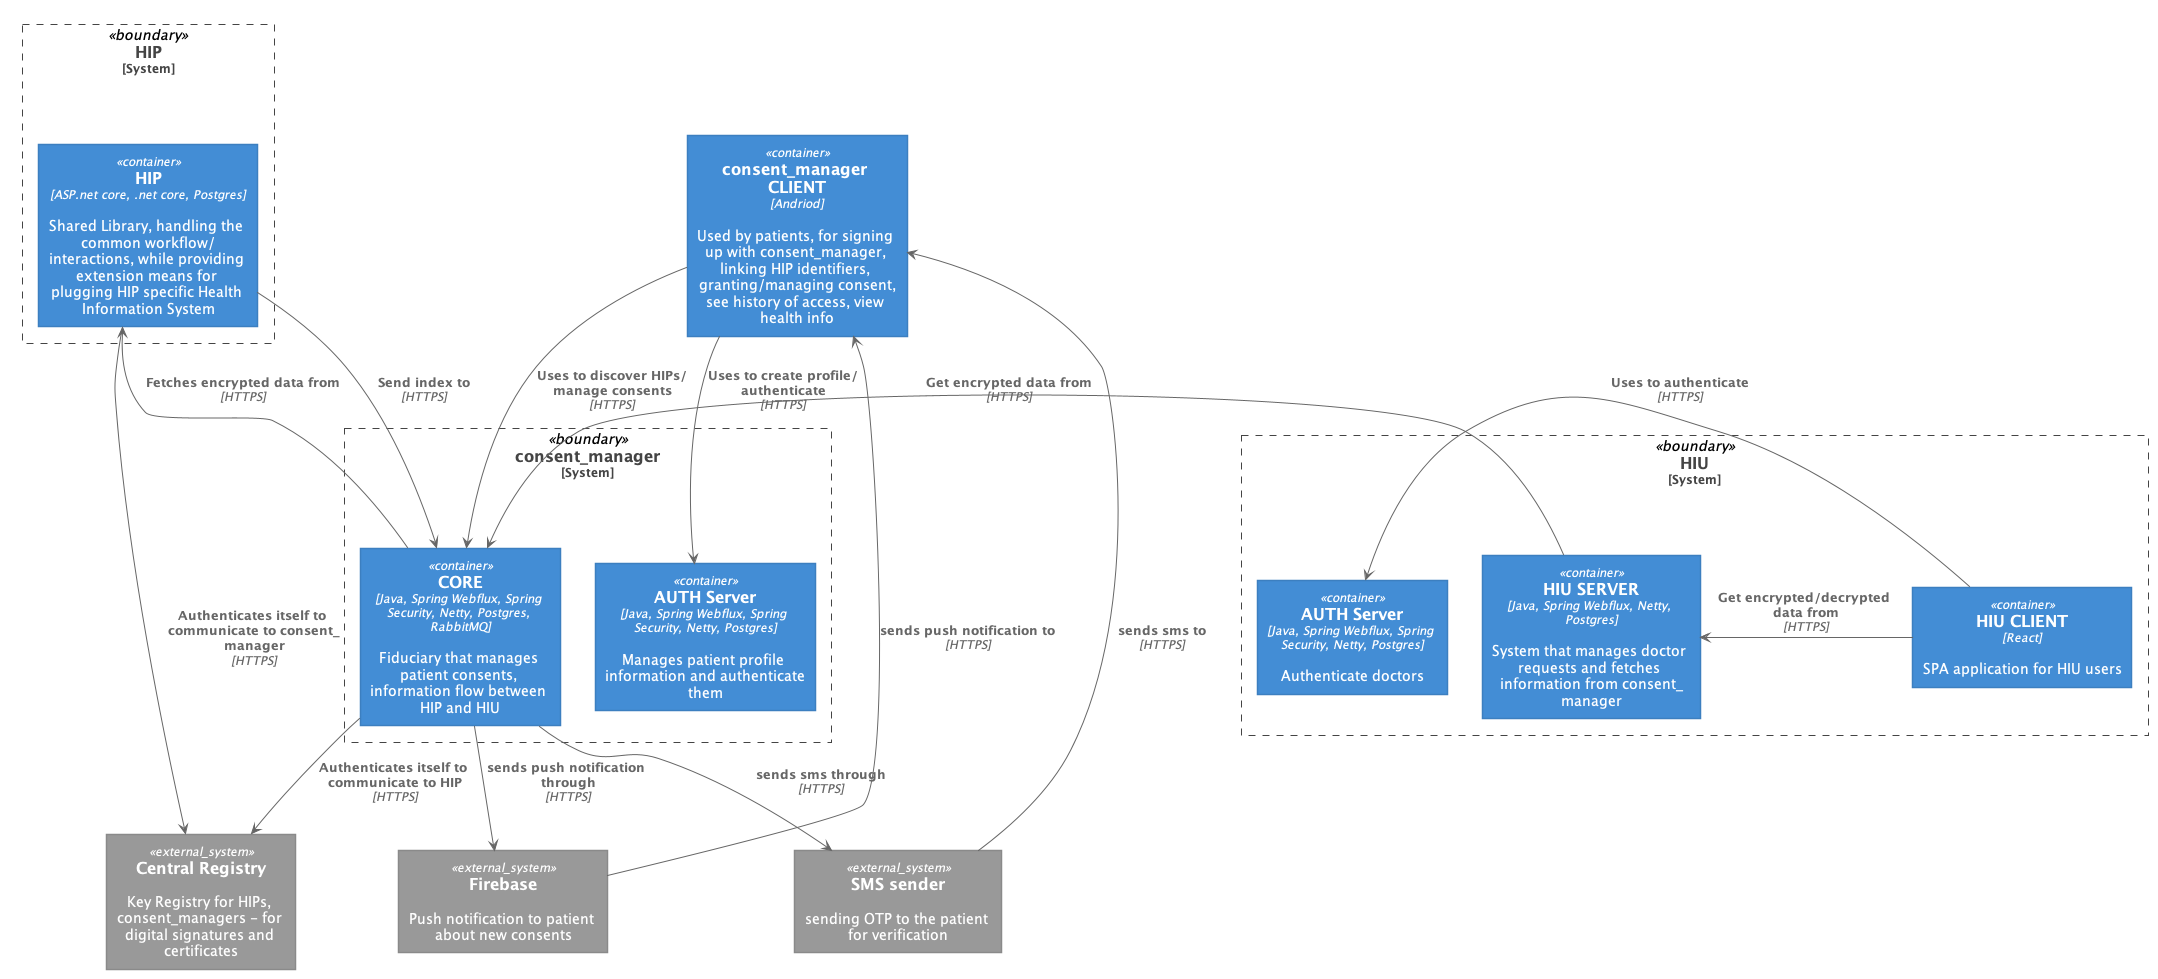

The diagram above was rendered by PlantUML. Its source (embedded in the PNG):
@startuml "architecture"





skinparam defaultTextAlignment center

skinparam wrapWidth 200
skinparam maxMessageSize 150

skinparam rectangle {
    StereotypeFontSize 12
    shadowing false
}

skinparam database {
    StereotypeFontSize 12
    shadowing false
}

skinparam Arrow {
    Color #666666
    FontColor #666666
    FontSize 12
}

skinparam rectangle<<boundary>> {
    Shadowing false
    StereotypeFontSize 0
    FontColor #444444
    BorderColor #444444
    BorderStyle dashed
}






















skinparam rectangle<<person>> {
    StereotypeFontColor #FFFFFF
    FontColor #FFFFFF
    BackgroundColor #08427B
    BorderColor #073B6F
}

skinparam rectangle<<external_person>> {
    StereotypeFontColor #FFFFFF
    FontColor #FFFFFF
    BackgroundColor #686868
    BorderColor #8A8A8A
}

skinparam rectangle<<system>> {
    StereotypeFontColor #FFFFFF
    FontColor #FFFFFF
    BackgroundColor #1168BD
    BorderColor #3C7FC0
}

skinparam rectangle<<external_system>> {
    StereotypeFontColor #FFFFFF
    FontColor #FFFFFF
    BackgroundColor #999999
    BorderColor #8A8A8A
}

skinparam database<<system>> {
    StereotypeFontColor #FFFFFF
    FontColor #FFFFFF
    BackgroundColor #1168BD
    BorderColor #3C7FC0
}

skinparam database<<external_system>> {
    StereotypeFontColor #FFFFFF
    FontColor #FFFFFF
    BackgroundColor #999999
    BorderColor #8A8A8A
}
















skinparam rectangle<<container>> {
    StereotypeFontColor #FFFFFF
    FontColor #FFFFFF
    BackgroundColor #438DD5
    BorderColor #3C7FC0
}

skinparam database<<container>> {
    StereotypeFontColor #FFFFFF
    FontColor #FFFFFF
    BackgroundColor #438DD5
    BorderColor #3C7FC0
}








skinparam wrapWidth 200
skinparam maxMessageSize 200

top to bottom direction

rectangle "==consent_manager CLIENT\n//<size:12>[Andriod]</size>//\n\n Used by patients, for signing up with consent_manager, linking HIP identifiers, granting/managing consent, see history of access, view health info" <<container>> as consent_manager_client

rectangle "==consent_manager\n<size:12>[System]</size>" <<boundary>> as c1 {
    rectangle "==AUTH Server\n//<size:12>[Java, Spring Webflux, Spring Security, Netty, Postgres]</size>//\n\n Manages patient profile information and authenticate them" <<container>> as consent_manager_auth
    rectangle "==CORE\n//<size:12>[Java, Spring Webflux, Spring Security, Netty, Postgres, RabbitMQ]</size>//\n\n Fiduciary that manages patient consents, information flow between HIP and HIU" <<container>> as consent_manager_core
}

rectangle "==HIP\n<size:12>[System]</size>" <<boundary>> as c2 {
    rectangle "==HIP\n//<size:12>[ASP.net core, .net core, Postgres]</size>//\n\n Shared Library, handling the common workflow/interactions, while providing extension means for plugging HIP specific Health Information System" <<container>> as hip
}

rectangle "==HIU\n<size:12>[System]</size>" <<boundary>> as c3 {
    rectangle "==AUTH Server\n//<size:12>[Java, Spring Webflux, Spring Security, Netty, Postgres]</size>//\n\n Authenticate doctors" <<container>> as hiu_auth
    rectangle "==HIU SERVER\n//<size:12>[Java, Spring Webflux, Netty, Postgres]</size>//\n\n System that manages doctor requests and fetches information from consent_manager" <<container>> as hiu_server
    rectangle "==HIU CLIENT\n//<size:12>[React]</size>//\n\n SPA application for HIU users" <<container>> as hiu_client
}

rectangle "==Central Registry\n\n Key Registry for HIPs, consent_managers - for digital signatures and certificates" <<external_system>> as registry
rectangle "==Firebase\n\n Push notification to patient about new consents" <<external_system>> as firebase
rectangle "==SMS sender\n\n sending OTP to the patient for verification" <<external_system>> as sms_service

consent_manager_client -DOWN-> consent_manager_auth : "===Uses to create profile/authenticate\n//<size:12>[HTTPS]</size>//"
consent_manager_client -DOWN-> consent_manager_core : "===Uses to discover HIPs/manage consents\n//<size:12>[HTTPS]</size>//"
consent_manager_core -LEFT-> hip : "===Fetches encrypted data from\n//<size:12>[HTTPS]</size>//"
hip --> consent_manager_core : "===Send index to\n//<size:12>[HTTPS]</size>//"
hiu_server -LEFT-> consent_manager_core : "===Get encrypted data from\n//<size:12>[HTTPS]</size>//"
hiu_client -LEFT-> hiu_server : "===Get encrypted/decrypted data from\n//<size:12>[HTTPS]</size>//"
hiu_client -LEFT-> hiu_auth : "===Uses to authenticate\n//<size:12>[HTTPS]</size>//"
hip -DOWN-> registry : "===Authenticates itself to communicate to consent_manager\n//<size:12>[HTTPS]</size>//"
consent_manager_core -DOWN-> registry : "===Authenticates itself to communicate to HIP\n//<size:12>[HTTPS]</size>//"
consent_manager_core -DOWN-> firebase : "===sends push notification through\n//<size:12>[HTTPS]</size>//"
consent_manager_core -DOWN-> sms_service : "===sends sms through\n//<size:12>[HTTPS]</size>//"
firebase -UP-> consent_manager_client : "===sends push notification to\n//<size:12>[HTTPS]</size>//"
sms_service -UP-> consent_manager_client : "===sends sms to\n//<size:12>[HTTPS]</size>//"

@enduml